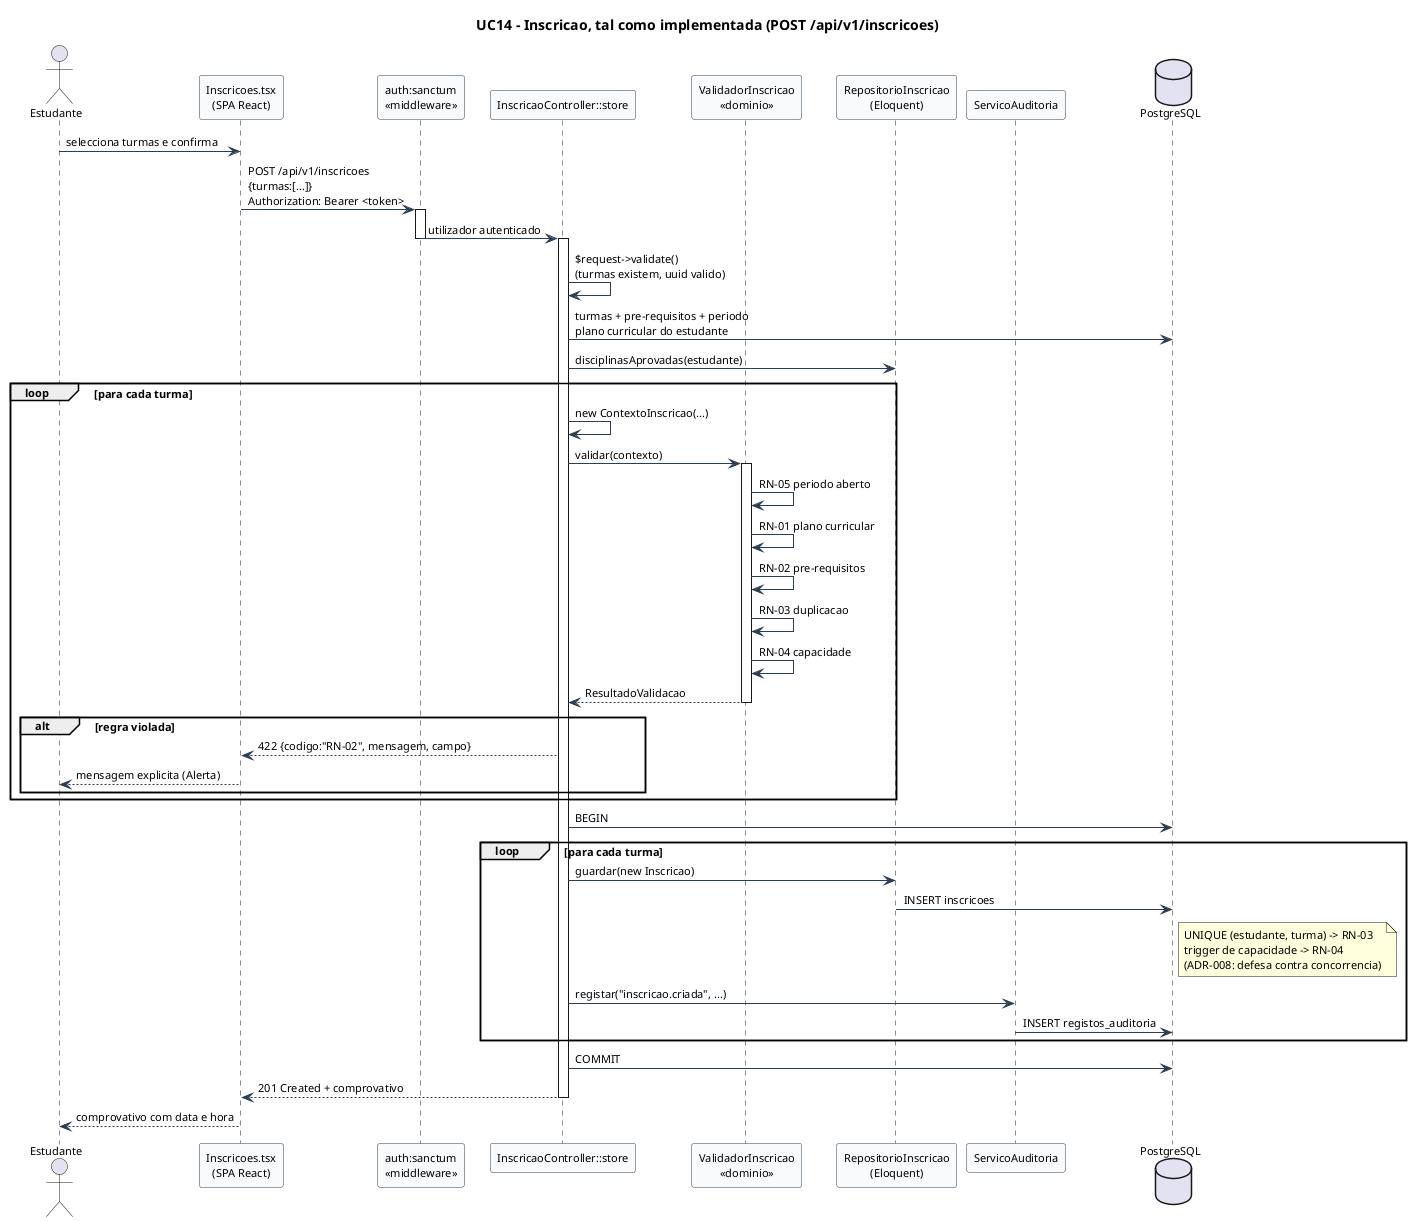

The diagram above was rendered by PlantUML. Its source (embedded in the PNG):
@startuml sequencia-inscricao-implementada
skinparam backgroundColor White
skinparam shadowing false
skinparam ArrowColor #2C3E50
skinparam ParticipantBorderColor #2C3E50
skinparam ParticipantBackgroundColor #F8FAFC
skinparam defaultFontName Helvetica
skinparam defaultFontSize 11
title UC14 - Inscricao, tal como implementada (POST /api/v1/inscricoes)

actor Estudante as EST
participant "Inscricoes.tsx\n(SPA React)" as UI
participant "auth:sanctum\n<<middleware>>" as AUTH
participant "InscricaoController::store" as CTRL
participant "ValidadorInscricao\n<<dominio>>" as VAL
participant "RepositorioInscricao\n(Eloquent)" as REPO
participant "ServicoAuditoria" as AUD
database "PostgreSQL" as DB

EST -> UI : selecciona turmas e confirma
UI -> AUTH : POST /api/v1/inscricoes\n{turmas:[...]}\nAuthorization: Bearer <token>
activate AUTH
AUTH -> CTRL : utilizador autenticado
deactivate AUTH
activate CTRL
CTRL -> CTRL : $request->validate()\n(turmas existem, uuid valido)
CTRL -> DB : turmas + pre-requisitos + periodo\nplano curricular do estudante
CTRL -> REPO : disciplinasAprovadas(estudante)

loop para cada turma
  CTRL -> CTRL : new ContextoInscricao(...)
  CTRL -> VAL : validar(contexto)
  activate VAL
  VAL -> VAL : RN-05 periodo aberto
  VAL -> VAL : RN-01 plano curricular
  VAL -> VAL : RN-02 pre-requisitos
  VAL -> VAL : RN-03 duplicacao
  VAL -> VAL : RN-04 capacidade
  VAL --> CTRL : ResultadoValidacao
  deactivate VAL
  alt regra violada
    CTRL --> UI : 422 {codigo:"RN-02", mensagem, campo}
    UI --> EST : mensagem explicita (Alerta)
  end
end

CTRL -> DB : BEGIN
loop para cada turma
  CTRL -> REPO : guardar(new Inscricao)
  REPO -> DB : INSERT inscricoes
  note right of DB
    UNIQUE (estudante, turma) -> RN-03
    trigger de capacidade -> RN-04
    (ADR-008: defesa contra concorrencia)
  end note
  CTRL -> AUD : registar("inscricao.criada", ...)
  AUD -> DB : INSERT registos_auditoria
end
CTRL -> DB : COMMIT
CTRL --> UI : 201 Created + comprovativo
deactivate CTRL
UI --> EST : comprovativo com data e hora
@enduml